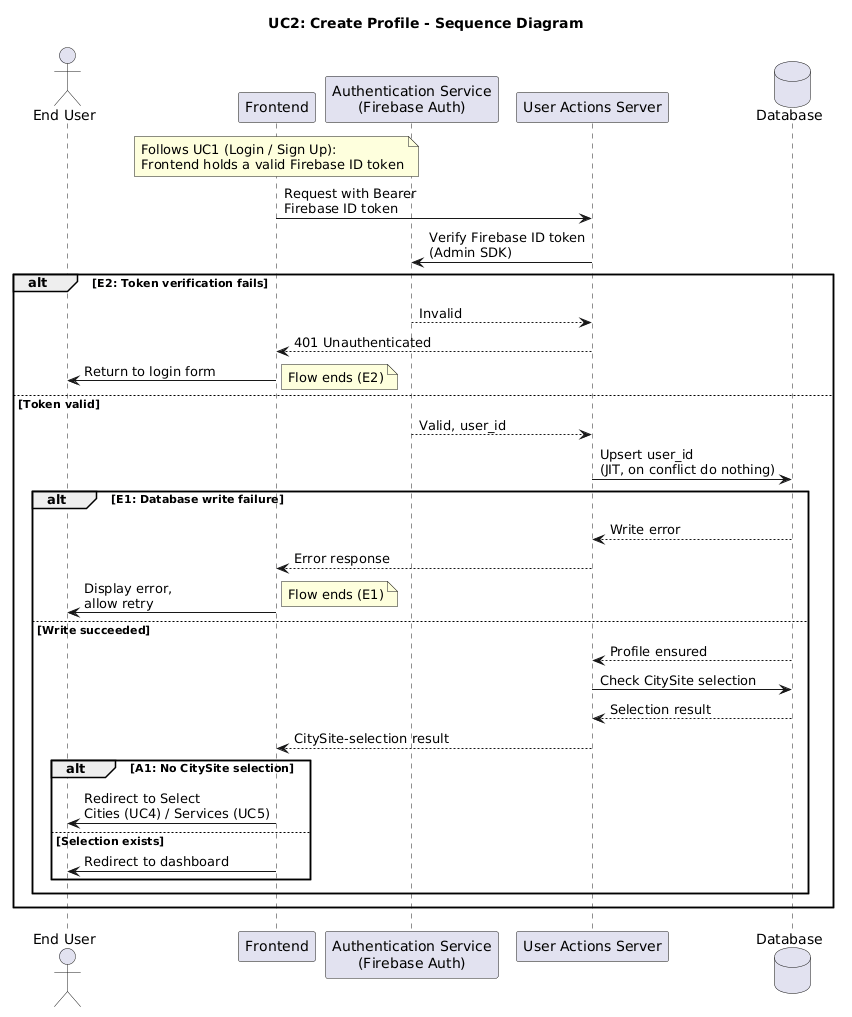

The diagram above was rendered by PlantUML. Its source (embedded in the PNG):
@startuml
title UC2: Create Profile - Sequence Diagram

actor "End User" as User
participant "Frontend" as Frontend
participant "Authentication Service\n(Firebase Auth)" as Auth
participant "User Actions Server" as UserServer
database "Database" as DB

note over Frontend: Follows UC1 (Login / Sign Up):\nFrontend holds a valid Firebase ID token

Frontend -> UserServer: Request with Bearer\nFirebase ID token
UserServer -> Auth: Verify Firebase ID token\n(Admin SDK)

alt E2: Token verification fails
  Auth --> UserServer: Invalid
  UserServer --> Frontend: 401 Unauthenticated
  Frontend -> User: Return to login form
  note right: Flow ends (E2)
else Token valid
  Auth --> UserServer: Valid, user_id

  UserServer -> DB: Upsert user_id\n(JIT, on conflict do nothing)

  alt E1: Database write failure
    DB --> UserServer: Write error
    UserServer --> Frontend: Error response
    Frontend -> User: Display error,\nallow retry
    note right: Flow ends (E1)
  else Write succeeded
    DB --> UserServer: Profile ensured

    UserServer -> DB: Check CitySite selection
    DB --> UserServer: Selection result
    UserServer --> Frontend: CitySite-selection result

    alt A1: No CitySite selection
      Frontend -> User: Redirect to Select\nCities (UC4) / Services (UC5)
    else Selection exists
      Frontend -> User: Redirect to dashboard
    end
  end
end
@enduml